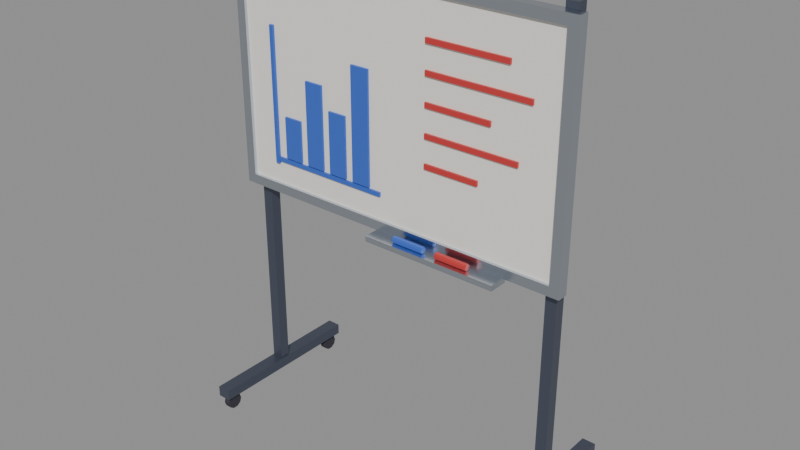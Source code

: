 # Source: whiteboard.blend  (saved by Blender 5.2.44; exported with 4.5.12 LTS)
import bpy
from mathutils import Matrix  # noqa: F401  (used for matrix-valued properties, if any)

bpy.ops.wm.read_factory_settings(use_empty=True)
scene = bpy.context.scene
scene.name = 'Scene'

# ---- collections
col_whiteboard = bpy.data.collections.new('Whiteboard'); scene.collection.children.link(col_whiteboard)

# ---- materials (node trees are filled in below, after node groups)
mat_silver = bpy.data.materials.new('Silver')
mat_silver.diffuse_color = (0.6105, 0.6584, 0.7305, 1.0)
mat_silver.roughness = 0.25
mat_silver.metallic = 1.0
mat_white_paint = bpy.data.materials.new('White paint')
mat_white_paint.diffuse_color = (0.8879, 0.8632, 0.807, 1.0)
mat_blue_paint = bpy.data.materials.new('Blue paint')
mat_blue_paint.diffuse_color = (0.04231, 0.1274, 0.5776, 1.0)
mat_red_paint = bpy.data.materials.new('Red paint')
mat_red_paint.diffuse_color = (0.5776, 0.04231, 0.04231, 1.0)
mat_dark_hull = bpy.data.materials.new('Dark hull')
mat_dark_hull.diffuse_color = (0.1022, 0.117, 0.162, 1.0)
mat_dark_hull.metallic = 0.6
mat_rubber = bpy.data.materials.new('Rubber')
mat_rubber.diffuse_color = (0.03434, 0.03434, 0.04519, 1.0)
mat_rubber.roughness = 0.9

# ---- material node trees
mat_silver.use_nodes = True; mat_silver.node_tree.nodes.clear()
_N = mat_silver.node_tree.nodes; _L = mat_silver.node_tree.links
n0 = _N.new('ShaderNodeBsdfPrincipled'); n0.name = 'Principled BSDF'; n0.location = (-200, 100)
n0.inputs[0].default_value = (0.6105, 0.6584, 0.7305, 1.0)
n0.inputs[1].default_value = 1.0
n0.inputs[2].default_value = 0.25
n0.inputs[10].default_value = 0.005
n1 = _N.new('ShaderNodeOutputMaterial'); n1.name = 'Material Output'; n1.location = (200, 100)
_L.new(n0.outputs[0], n1.inputs[0])
n1.is_active_output = True
mat_white_paint.use_nodes = True; mat_white_paint.node_tree.nodes.clear()
_N = mat_white_paint.node_tree.nodes; _L = mat_white_paint.node_tree.links
n0 = _N.new('ShaderNodeBsdfPrincipled'); n0.name = 'Principled BSDF'; n0.location = (-200, 100)
n0.inputs[0].default_value = (0.8879, 0.8632, 0.807, 1.0)
n0.inputs[2].default_value = 0.4
n0.inputs[10].default_value = 0.005
n1 = _N.new('ShaderNodeOutputMaterial'); n1.name = 'Material Output'; n1.location = (200, 100)
_L.new(n0.outputs[0], n1.inputs[0])
n1.is_active_output = True
mat_blue_paint.use_nodes = True; mat_blue_paint.node_tree.nodes.clear()
_N = mat_blue_paint.node_tree.nodes; _L = mat_blue_paint.node_tree.links
n0 = _N.new('ShaderNodeBsdfPrincipled'); n0.name = 'Principled BSDF'; n0.location = (-200, 100)
n0.inputs[0].default_value = (0.04231, 0.1274, 0.5776, 1.0)
n0.inputs[2].default_value = 0.4
n0.inputs[10].default_value = 0.005
n1 = _N.new('ShaderNodeOutputMaterial'); n1.name = 'Material Output'; n1.location = (200, 100)
_L.new(n0.outputs[0], n1.inputs[0])
n1.is_active_output = True
mat_red_paint.use_nodes = True; mat_red_paint.node_tree.nodes.clear()
_N = mat_red_paint.node_tree.nodes; _L = mat_red_paint.node_tree.links
n0 = _N.new('ShaderNodeBsdfPrincipled'); n0.name = 'Principled BSDF'; n0.location = (-200, 100)
n0.inputs[0].default_value = (0.5776, 0.04231, 0.04231, 1.0)
n0.inputs[2].default_value = 0.4
n0.inputs[10].default_value = 0.005
n1 = _N.new('ShaderNodeOutputMaterial'); n1.name = 'Material Output'; n1.location = (200, 100)
_L.new(n0.outputs[0], n1.inputs[0])
n1.is_active_output = True
mat_dark_hull.use_nodes = True; mat_dark_hull.node_tree.nodes.clear()
_N = mat_dark_hull.node_tree.nodes; _L = mat_dark_hull.node_tree.links
n0 = _N.new('ShaderNodeBsdfPrincipled'); n0.name = 'Principled BSDF'; n0.location = (-200, 100)
n0.inputs[0].default_value = (0.1022, 0.117, 0.162, 1.0)
n0.inputs[1].default_value = 0.6
n0.inputs[2].default_value = 0.4
n0.inputs[10].default_value = 0.005
n1 = _N.new('ShaderNodeOutputMaterial'); n1.name = 'Material Output'; n1.location = (200, 100)
_L.new(n0.outputs[0], n1.inputs[0])
n1.is_active_output = True
mat_rubber.use_nodes = True; mat_rubber.node_tree.nodes.clear()
_N = mat_rubber.node_tree.nodes; _L = mat_rubber.node_tree.links
n0 = _N.new('ShaderNodeBsdfPrincipled'); n0.name = 'Principled BSDF'; n0.location = (-200, 100)
n0.inputs[0].default_value = (0.03434, 0.03434, 0.04519, 1.0)
n0.inputs[2].default_value = 0.9
n0.inputs[10].default_value = 0.005
n1 = _N.new('ShaderNodeOutputMaterial'); n1.name = 'Material Output'; n1.location = (200, 100)
_L.new(n0.outputs[0], n1.inputs[0])
n1.is_active_output = True

# ---- meshes
me_board_frame = bpy.data.meshes.new('Board frame')
me_board_frame.from_pydata([(-0.65, -0.02, 0.85), (0.65, -0.02, 0.85), (0.65, -0.02, 1.7), (-0.65, -0.02, 1.7), (-0.615, -0.02, 0.885), (0.615, -0.02, 0.885), (0.615, -0.02, 1.665), (-0.615, -0.02, 1.665), (-0.65, 0.02, 0.85), (0.65, 0.02, 0.85), (0.65, 0.02, 1.7), (-0.65, 0.02, 1.7), (-0.615, 0.02, 0.885), (0.615, 0.02, 0.885), (0.615, 0.02, 1.665), (-0.615, 0.02, 1.665)], [], [(0, 1, 5, 4), (9, 8, 12, 13), (1, 0, 8, 9), (4, 5, 13, 12), (1, 2, 6, 5), (10, 9, 13, 14), (2, 1, 9, 10), (5, 6, 14, 13), (2, 3, 7, 6), (11, 10, 14, 15), (3, 2, 10, 11), (6, 7, 15, 14), (3, 0, 4, 7), (8, 11, 15, 12), (0, 3, 11, 8), (7, 4, 12, 15)])
me_board_frame.materials.append(mat_silver)
me_board_frame.update()
me_whiteboard = bpy.data.meshes.new('Whiteboard')
me_whiteboard.from_pydata([(-0.63, -0.0085, 0.87), (0.63, -0.0085, 0.87), (0.63, 0.0165, 0.87), (-0.63, 0.0165, 0.87), (-0.63, -0.0085, 1.68), (0.63, -0.0085, 1.68), (0.63, 0.0165, 1.68), (-0.63, 0.0165, 1.68)], [], [(0, 3, 2, 1), (4, 5, 6, 7), (0, 1, 5, 4), (1, 2, 6, 5), (2, 3, 7, 6), (3, 0, 4, 7)])
me_whiteboard.materials.append(mat_white_paint)
me_whiteboard.update()
me_blue_marker_lines = bpy.data.meshes.new('Blue marker lines')
me_blue_marker_lines.from_pydata([(-0.455, -0.016, 0.99), (-0.385, -0.016, 0.99), (-0.385, -0.008, 0.99), (-0.455, -0.008, 0.99), (-0.455, -0.016, 1.14), (-0.385, -0.016, 1.14), (-0.385, -0.008, 1.14), (-0.455, -0.008, 1.14), (-0.355, -0.016, 0.99), (-0.285, -0.016, 0.99), (-0.285, -0.008, 0.99), (-0.355, -0.008, 0.99), (-0.355, -0.016, 1.29), (-0.285, -0.016, 1.29), (-0.285, -0.008, 1.29), (-0.355, -0.008, 1.29), (-0.255, -0.016, 0.99), (-0.185, -0.016, 0.99), (-0.185, -0.008, 0.99), (-0.255, -0.008, 0.99), (-0.255, -0.016, 1.21), (-0.185, -0.016, 1.21), (-0.185, -0.008, 1.21), (-0.255, -0.008, 1.21), (-0.155, -0.016, 0.99), (-0.085, -0.016, 0.99), (-0.085, -0.008, 0.99), (-0.155, -0.008, 0.99), (-0.155, -0.016, 1.39), (-0.085, -0.016, 1.39), (-0.085, -0.008, 1.39), (-0.155, -0.008, 1.39), (-0.5, -0.016, 0.97), (-0.04, -0.016, 0.97), (-0.04, -0.008, 0.97), (-0.5, -0.008, 0.97), (-0.5, -0.016, 0.985), (-0.04, -0.016, 0.985), (-0.04, -0.008, 0.985), (-0.5, -0.008, 0.985), (-0.5075, -0.0175, 0.96), (-0.4925, -0.0175, 0.96), (-0.4925, -0.0065, 0.96), (-0.5075, -0.0065, 0.96), (-0.5075, -0.0175, 1.45), (-0.4925, -0.0175, 1.45), (-0.4925, -0.0065, 1.45), (-0.5075, -0.0065, 1.45)], [], [(0, 3, 2, 1), (4, 5, 6, 7), (0, 1, 5, 4), (1, 2, 6, 5), (2, 3, 7, 6), (3, 0, 4, 7), (8, 11, 10, 9), (12, 13, 14, 15), (8, 9, 13, 12), (9, 10, 14, 13), (10, 11, 15, 14), (11, 8, 12, 15), (16, 19, 18, 17), (20, 21, 22, 23), (16, 17, 21, 20), (17, 18, 22, 21), (18, 19, 23, 22), (19, 16, 20, 23), (24, 27, 26, 25), (28, 29, 30, 31), (24, 25, 29, 28), (25, 26, 30, 29), (26, 27, 31, 30), (27, 24, 28, 31), (32, 35, 34, 33), (36, 37, 38, 39), (32, 33, 37, 36), (33, 34, 38, 37), (34, 35, 39, 38), (35, 32, 36, 39), (40, 43, 42, 41), (44, 45, 46, 47), (40, 41, 45, 44), (41, 42, 46, 45), (42, 43, 47, 46), (43, 40, 44, 47)])
me_blue_marker_lines.materials.append(mat_blue_paint)
me_blue_marker_lines.update()
me_red_marker_lines = bpy.data.meshes.new('Red marker lines')
me_red_marker_lines.from_pydata([(0.14, -0.016, 1.52), (0.44, -0.016, 1.52), (0.44, -0.008, 1.52), (0.14, -0.008, 1.52), (0.14, -0.016, 1.538), (0.44, -0.016, 1.538), (0.44, -0.008, 1.538), (0.14, -0.008, 1.538), (0.14, -0.016, 1.42), (0.52, -0.016, 1.42), (0.52, -0.008, 1.42), (0.14, -0.008, 1.42), (0.14, -0.016, 1.438), (0.52, -0.016, 1.438), (0.52, -0.008, 1.438), (0.14, -0.008, 1.438), (0.14, -0.016, 1.32), (0.38, -0.016, 1.32), (0.38, -0.008, 1.32), (0.14, -0.008, 1.32), (0.14, -0.016, 1.338), (0.38, -0.016, 1.338), (0.38, -0.008, 1.338), (0.14, -0.008, 1.338), (0.14, -0.016, 1.22), (0.48, -0.016, 1.22), (0.48, -0.008, 1.22), (0.14, -0.008, 1.22), (0.14, -0.016, 1.238), (0.48, -0.016, 1.238), (0.48, -0.008, 1.238), (0.14, -0.008, 1.238), (0.14, -0.016, 1.12), (0.34, -0.016, 1.12), (0.34, -0.008, 1.12), (0.14, -0.008, 1.12), (0.14, -0.016, 1.138), (0.34, -0.016, 1.138), (0.34, -0.008, 1.138), (0.14, -0.008, 1.138)], [], [(0, 3, 2, 1), (4, 5, 6, 7), (0, 1, 5, 4), (1, 2, 6, 5), (2, 3, 7, 6), (3, 0, 4, 7), (8, 11, 10, 9), (12, 13, 14, 15), (8, 9, 13, 12), (9, 10, 14, 13), (10, 11, 15, 14), (11, 8, 12, 15), (16, 19, 18, 17), (20, 21, 22, 23), (16, 17, 21, 20), (17, 18, 22, 21), (18, 19, 23, 22), (19, 16, 20, 23), (24, 27, 26, 25), (28, 29, 30, 31), (24, 25, 29, 28), (25, 26, 30, 29), (26, 27, 31, 30), (27, 24, 28, 31), (32, 35, 34, 33), (36, 37, 38, 39), (32, 33, 37, 36), (33, 34, 38, 37), (34, 35, 39, 38), (35, 32, 36, 39)])
me_red_marker_lines.materials.append(mat_red_paint)
me_red_marker_lines.update()
me_marker_tray = bpy.data.meshes.new('Marker tray')
me_marker_tray.from_pydata([(-0.05, -0.075, 0.83), (0.45, -0.075, 0.83), (0.45, -0.005, 0.83), (-0.05, -0.005, 0.83), (-0.05, -0.075, 0.85), (0.45, -0.075, 0.85), (0.45, -0.005, 0.85), (-0.05, -0.005, 0.85)], [], [(0, 3, 2, 1), (4, 5, 6, 7), (0, 1, 5, 4), (1, 2, 6, 5), (2, 3, 7, 6), (3, 0, 4, 7)])
me_marker_tray.materials.append(mat_silver)
me_marker_tray.update()
me_markers = bpy.data.meshes.new('Markers')
me_markers.from_pydata([(0.05, -0.062, 0.862), (0.05, -0.056, 0.8516), (0.05, -0.044, 0.8516), (0.05, -0.038, 0.862), (0.05, -0.044, 0.8724), (0.05, -0.056, 0.8724), (0.17, -0.062, 0.862), (0.17, -0.056, 0.8516), (0.17, -0.044, 0.8516), (0.17, -0.038, 0.862), (0.17, -0.044, 0.8724), (0.17, -0.056, 0.8724), (0.22, -0.062, 0.862), (0.22, -0.056, 0.8516), (0.22, -0.044, 0.8516), (0.22, -0.038, 0.862), (0.22, -0.044, 0.8724), (0.22, -0.056, 0.8724), (0.34, -0.062, 0.862), (0.34, -0.056, 0.8516), (0.34, -0.044, 0.8516), (0.34, -0.038, 0.862), (0.34, -0.044, 0.8724), (0.34, -0.056, 0.8724)], [], [(0, 1, 7, 6), (1, 2, 8, 7), (2, 3, 9, 8), (3, 4, 10, 9), (4, 5, 11, 10), (5, 0, 6, 11), (5, 4, 3, 2, 1, 0), (6, 7, 8, 9, 10, 11), (12, 13, 19, 18), (13, 14, 20, 19), (14, 15, 21, 20), (15, 16, 22, 21), (16, 17, 23, 22), (17, 12, 18, 23), (17, 16, 15, 14, 13, 12), (18, 19, 20, 21, 22, 23)])
me_markers.polygons.foreach_set('use_smooth', [True] * 16)
me_markers.polygons.foreach_set('material_index', [0, 0, 0, 0, 0, 0, 0, 0, 1, 1, 1, 1, 1, 1, 1, 1])
_k = set([(0, 1), (0, 5), (1, 2), (1, 7), (2, 3), (2, 8), (3, 4), (4, 5), (4, 10), (5, 11), (6, 7), (6, 11), (7, 8), (8, 9), (9, 10), (10, 11), (12, 13), (12, 17), (13, 14), (13, 19), (14, 15), (14, 20), (15, 16), (16, 17), (16, 22), (17, 23), (18, 19), (18, 23), (19, 20), (20, 21), (21, 22), (22, 23)])
me_markers.attributes.new('sharp_edge', 'BOOLEAN', 'EDGE').data.foreach_set('value', [ (min(e.vertices), max(e.vertices)) in _k for e in me_markers.edges])
me_markers.materials.append(mat_blue_paint)
me_markers.materials.append(mat_red_paint)
me_markers.update()
me_board_stand = bpy.data.meshes.new('Board stand')
me_board_stand.from_pydata([(-0.62, 0.02, 0.07), (-0.58, 0.02, 0.07), (-0.58, 0.06, 0.07), (-0.62, 0.06, 0.07), (-0.62, 0.02, 1.72), (-0.58, 0.02, 1.72), (-0.58, 0.06, 1.72), (-0.62, 0.06, 1.72), (-0.625, -0.26, 0.06), (-0.575, -0.26, 0.06), (-0.575, 0.34, 0.06), (-0.625, 0.34, 0.06), (-0.625, -0.26, 0.1), (-0.575, -0.26, 0.1), (-0.575, 0.34, 0.1), (-0.625, 0.34, 0.1), (0.58, 0.02, 0.07), (0.62, 0.02, 0.07), (0.62, 0.06, 0.07), (0.58, 0.06, 0.07), (0.58, 0.02, 1.72), (0.62, 0.02, 1.72), (0.62, 0.06, 1.72), (0.58, 0.06, 1.72), (0.575, -0.26, 0.06), (0.625, -0.26, 0.06), (0.625, 0.34, 0.06), (0.575, 0.34, 0.06), (0.575, -0.26, 0.1), (0.625, -0.26, 0.1), (0.625, 0.34, 0.1), (0.575, 0.34, 0.1)], [], [(0, 3, 2, 1), (4, 5, 6, 7), (0, 1, 5, 4), (1, 2, 6, 5), (2, 3, 7, 6), (3, 0, 4, 7), (8, 11, 10, 9), (12, 13, 14, 15), (8, 9, 13, 12), (9, 10, 14, 13), (10, 11, 15, 14), (11, 8, 12, 15), (16, 19, 18, 17), (20, 21, 22, 23), (16, 17, 21, 20), (17, 18, 22, 21), (18, 19, 23, 22), (19, 16, 20, 23), (24, 27, 26, 25), (28, 29, 30, 31), (24, 25, 29, 28), (25, 26, 30, 29), (26, 27, 31, 30), (27, 24, 28, 31)])
me_board_stand.materials.append(mat_dark_hull)
me_board_stand.update()
me_board_casters = bpy.data.meshes.new('Board casters')
me_board_casters.from_pydata([(-0.6125, -0.2107, 0.001468), (-0.6125, -0.1957, 0.01237), (-0.6125, -0.19, 0.03), (-0.6125, -0.1957, 0.04763), (-0.6125, -0.2107, 0.05853), (-0.6125, -0.2293, 0.05853), (-0.6125, -0.2443, 0.04763), (-0.6125, -0.25, 0.03), (-0.6125, -0.2443, 0.01237), (-0.6125, -0.2293, 0.001468), (-0.5875, -0.2107, 0.001468), (-0.5875, -0.1957, 0.01237), (-0.5875, -0.19, 0.03), (-0.5875, -0.1957, 0.04763), (-0.5875, -0.2107, 0.05853), (-0.5875, -0.2293, 0.05853), (-0.5875, -0.2443, 0.04763), (-0.5875, -0.25, 0.03), (-0.5875, -0.2443, 0.01237), (-0.5875, -0.2293, 0.001468), (-0.6125, 0.3093, 0.001468), (-0.6125, 0.3243, 0.01237), (-0.6125, 0.33, 0.03), (-0.6125, 0.3243, 0.04763), (-0.6125, 0.3093, 0.05853), (-0.6125, 0.2907, 0.05853), (-0.6125, 0.2757, 0.04763), (-0.6125, 0.27, 0.03), (-0.6125, 0.2757, 0.01237), (-0.6125, 0.2907, 0.001468), (-0.5875, 0.3093, 0.001468), (-0.5875, 0.3243, 0.01237), (-0.5875, 0.33, 0.03), (-0.5875, 0.3243, 0.04763), (-0.5875, 0.3093, 0.05853), (-0.5875, 0.2907, 0.05853), (-0.5875, 0.2757, 0.04763), (-0.5875, 0.27, 0.03), (-0.5875, 0.2757, 0.01237), (-0.5875, 0.2907, 0.001468), (0.5875, -0.2107, 0.001468), (0.5875, -0.1957, 0.01237), (0.5875, -0.19, 0.03), (0.5875, -0.1957, 0.04763), (0.5875, -0.2107, 0.05853), (0.5875, -0.2293, 0.05853), (0.5875, -0.2443, 0.04763), (0.5875, -0.25, 0.03), (0.5875, -0.2443, 0.01237), (0.5875, -0.2293, 0.001468), (0.6125, -0.2107, 0.001468), (0.6125, -0.1957, 0.01237), (0.6125, -0.19, 0.03), (0.6125, -0.1957, 0.04763), (0.6125, -0.2107, 0.05853), (0.6125, -0.2293, 0.05853), (0.6125, -0.2443, 0.04763), (0.6125, -0.25, 0.03), (0.6125, -0.2443, 0.01237), (0.6125, -0.2293, 0.001468), (0.5875, 0.3093, 0.001468), (0.5875, 0.3243, 0.01237), (0.5875, 0.33, 0.03), (0.5875, 0.3243, 0.04763), (0.5875, 0.3093, 0.05853), (0.5875, 0.2907, 0.05853), (0.5875, 0.2757, 0.04763), (0.5875, 0.27, 0.03), (0.5875, 0.2757, 0.01237), (0.5875, 0.2907, 0.001468), (0.6125, 0.3093, 0.001468), (0.6125, 0.3243, 0.01237), (0.6125, 0.33, 0.03), (0.6125, 0.3243, 0.04763), (0.6125, 0.3093, 0.05853), (0.6125, 0.2907, 0.05853), (0.6125, 0.2757, 0.04763), (0.6125, 0.27, 0.03), (0.6125, 0.2757, 0.01237), (0.6125, 0.2907, 0.001468)], [], [(0, 1, 11, 10), (1, 2, 12, 11), (2, 3, 13, 12), (3, 4, 14, 13), (4, 5, 15, 14), (5, 6, 16, 15), (6, 7, 17, 16), (7, 8, 18, 17), (8, 9, 19, 18), (9, 0, 10, 19), (9, 8, 7, 6, 5, 4, 3, 2, 1, 0), (10, 11, 12, 13, 14, 15, 16, 17, 18, 19), (20, 21, 31, 30), (21, 22, 32, 31), (22, 23, 33, 32), (23, 24, 34, 33), (24, 25, 35, 34), (25, 26, 36, 35), (26, 27, 37, 36), (27, 28, 38, 37), (28, 29, 39, 38), (29, 20, 30, 39), (29, 28, 27, 26, 25, 24, 23, 22, 21, 20), (30, 31, 32, 33, 34, 35, 36, 37, 38, 39), (40, 41, 51, 50), (41, 42, 52, 51), (42, 43, 53, 52), (43, 44, 54, 53), (44, 45, 55, 54), (45, 46, 56, 55), (46, 47, 57, 56), (47, 48, 58, 57), (48, 49, 59, 58), (49, 40, 50, 59), (49, 48, 47, 46, 45, 44, 43, 42, 41, 40), (50, 51, 52, 53, 54, 55, 56, 57, 58, 59), (60, 61, 71, 70), (61, 62, 72, 71), (62, 63, 73, 72), (63, 64, 74, 73), (64, 65, 75, 74), (65, 66, 76, 75), (66, 67, 77, 76), (67, 68, 78, 77), (68, 69, 79, 78), (69, 60, 70, 79), (69, 68, 67, 66, 65, 64, 63, 62, 61, 60), (70, 71, 72, 73, 74, 75, 76, 77, 78, 79)])
me_board_casters.polygons.foreach_set('use_smooth', [True] * 48)
_k = set([(0, 1), (0, 9), (1, 2), (2, 3), (3, 4), (4, 5), (5, 6), (6, 7), (7, 8), (8, 9), (10, 11), (10, 19), (11, 12), (12, 13), (13, 14), (14, 15), (15, 16), (16, 17), (17, 18), (18, 19), (20, 21), (20, 29), (21, 22), (22, 23), (23, 24), (24, 25), (25, 26), (26, 27), (27, 28), (28, 29), (30, 31), (30, 39), (31, 32), (32, 33), (33, 34), (34, 35), (35, 36), (36, 37), (37, 38), (38, 39), (40, 41), (40, 49), (41, 42), (42, 43), (43, 44), (44, 45), (45, 46), (46, 47), (47, 48), (48, 49), (50, 51), (50, 59), (51, 52), (52, 53), (53, 54), (54, 55), (55, 56), (56, 57), (57, 58), (58, 59), (60, 61), (60, 69), (61, 62), (62, 63), (63, 64), (64, 65), (65, 66), (66, 67), (67, 68), (68, 69), (70, 71), (70, 79), (71, 72), (72, 73), (73, 74), (74, 75), (75, 76), (76, 77), (77, 78), (78, 79)])
me_board_casters.attributes.new('sharp_edge', 'BOOLEAN', 'EDGE').data.foreach_set('value', [ (min(e.vertices), max(e.vertices)) in _k for e in me_board_casters.edges])
me_board_casters.materials.append(mat_rubber)
me_board_casters.update()

# ---- objects
ob_board_frame = bpy.data.objects.new('Board frame', me_board_frame)
ob_whiteboard = bpy.data.objects.new('Whiteboard', me_whiteboard)
ob_blue_marker_lines = bpy.data.objects.new('Blue marker lines', me_blue_marker_lines)
ob_red_marker_lines = bpy.data.objects.new('Red marker lines', me_red_marker_lines)
ob_marker_tray = bpy.data.objects.new('Marker tray', me_marker_tray)
ob_markers = bpy.data.objects.new('Markers', me_markers)
ob_board_stand = bpy.data.objects.new('Board stand', me_board_stand)
ob_board_casters = bpy.data.objects.new('Board casters', me_board_casters)

# ---- transforms, parenting, visibility, modifiers, constraints
ob_board_frame.location = (0.0, 0.0, 0.0)
ob_whiteboard.location = (0.0, 0.0, 0.0)
ob_blue_marker_lines.location = (0.0, 0.0, 0.0)
ob_red_marker_lines.location = (0.0, 0.0, 0.0)
ob_marker_tray.location = (0.0, 0.0, 0.0)
ob_markers.location = (0.0, 0.0, 0.0)
ob_board_stand.location = (0.0, 0.0, 0.0)
ob_board_casters.location = (0.0, 0.0, 0.0)

# ---- collection membership
col_whiteboard.objects.link(ob_board_frame)
col_whiteboard.objects.link(ob_whiteboard)
col_whiteboard.objects.link(ob_blue_marker_lines)
col_whiteboard.objects.link(ob_red_marker_lines)
col_whiteboard.objects.link(ob_marker_tray)
col_whiteboard.objects.link(ob_markers)
col_whiteboard.objects.link(ob_board_stand)
col_whiteboard.objects.link(ob_board_casters)

# ---- scene / render settings (as saved in the file)
scene.frame_start = 1; scene.frame_end = 24; scene.frame_set(1)
scene.render.engine = 'BLENDER_EEVEE_NEXT'
scene.render.bake_bias = 0.0
scene.render.bake_samples = 0
scene.render.compositor_device = 'GPU'
scene.eevee.use_volume_custom_range = False
scene.eevee.fast_gi_thickness_near = 0.1
scene.eevee.fast_gi_thickness_far = 0.0
scene.eevee.ray_tracing_options.screen_trace_thickness = 0.1
bpy.context.view_layer.update()

# ---- added for rendering (the .blend has no active camera and no usable light): camera, sun + grey world if the file has none
cam_auto = bpy.data.cameras.new('AutoCamera')
cam_auto.lens = 50.0
cam_auto.sensor_width = 36.0
cam_auto.clip_end = 1000.0
ob_auto_camera = bpy.data.objects.new('AutoCamera', cam_auto)
scene.collection.objects.link(ob_auto_camera)
ob_auto_camera.location = (2.06956, -2.44347, 2.51638)
ob_auto_camera.rotation_euler = (1.09748, -7.21219e-08, 0.694738)
scene.camera = ob_auto_camera
light_auto_sun = bpy.data.lights.new('AutoSun', 'SUN')
light_auto_sun.energy = 3.0
light_auto_sun.angle = 0.0523599
ob_auto_sun = bpy.data.objects.new('AutoSun', light_auto_sun)
scene.collection.objects.link(ob_auto_sun)
ob_auto_sun.rotation_euler = (0.872665, 0.174533, 0.523599)
if scene.world is None:
    world_auto = bpy.data.worlds.new('AutoWorld')
    world_auto.color = (0.3, 0.3, 0.3)
    scene.world = world_auto
bpy.context.view_layer.update()
